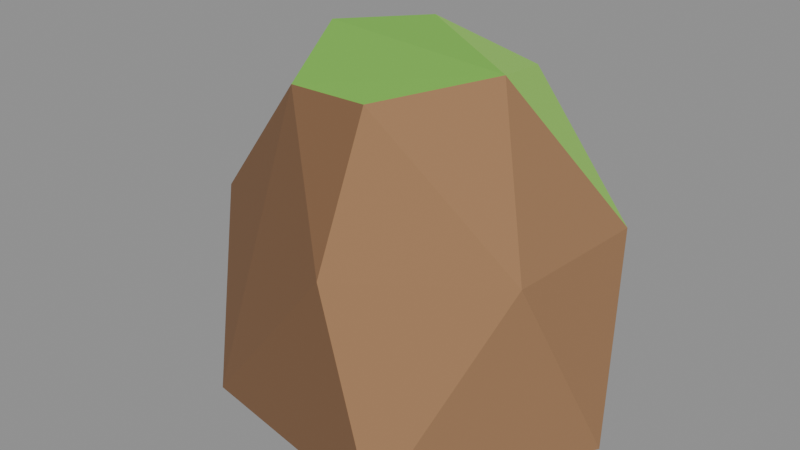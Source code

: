 # Source: rock_smallE.blend  (saved by Blender 5.2.45; exported with 4.5.12 LTS)
import bpy
from mathutils import Matrix  # noqa: F401  (used for matrix-valued properties, if any)

bpy.ops.wm.read_factory_settings(use_empty=True)
scene = bpy.context.scene
scene.name = 'Scene'

# ---- collections
col_col_lowpoly = bpy.data.collections.new('COL_LowPoly'); scene.collection.children.link(col_col_lowpoly)

# ---- images (referenced by path relative to the original .blend; pixels are not part of the script)
import os
ASSET_DIR = os.environ.get("B2B_ASSET_DIR", "")  # directory of the original .blend (textures are referenced by path, not embedded)
HERE = os.path.dirname(os.path.abspath(__file__))  # packed textures are extracted next to this script under _unpacked/

def load_image(name, relpath, width, height, colorspace="sRGB"):
    """Load a texture the original file referenced (path relative to the .blend, or extracted next to this script)."""
    p = next((c for c in (os.path.join(HERE, relpath), os.path.join(ASSET_DIR, relpath)) if relpath and os.path.exists(c)), "")
    if p:
        img = bpy.data.images.load(p, check_existing=True)
        img.name = name
    else:  # same state as the original file: an image datablock whose file is absent (Cycles renders it pink)
        img = bpy.data.images.new(name, width, height)
        img.source = "FILE"
        img.filepath = "//" + (relpath or name)
    img.colorspace_settings.name = colorspace
    return img
img_rock_smalle_basecolor = load_image('rock_smallE_BaseColor', '_unpacked/rock_smallE_BaseColor.8cf2768a.png', 112, 16, 'sRGB')
img_rock_smalle_maskmap = load_image('rock_smallE_MaskMap', '_unpacked/rock_smallE_MaskMap.37e9bd9d.png', 112, 16, 'Non-Color')

# ---- materials (node trees are filled in below, after node groups)
mat_m_rock_smalle = bpy.data.materials.new('M_rock_smallE')

# ---- material node trees
mat_m_rock_smalle.use_nodes = True; mat_m_rock_smalle.node_tree.nodes.clear()
_N = mat_m_rock_smalle.node_tree.nodes; _L = mat_m_rock_smalle.node_tree.links
n0 = _N.new('ShaderNodeBsdfPrincipled'); n0.name = 'Principled BSDF'; n0.location = (-200, 100)
n0.inputs[10].default_value = 0.005
n1 = _N.new('ShaderNodeOutputMaterial'); n1.name = 'Material Output'; n1.location = (200, 100)
n2 = _N.new('ShaderNodeTexImage'); n2.name = 'Image Texture'; n2.location = (0, 0)
n2.image = img_rock_smalle_basecolor
n2.interpolation = 'Closest'
n3 = _N.new('ShaderNodeTexImage'); n3.name = 'Image Texture.001'; n3.location = (0, 0)
n3.image = img_rock_smalle_maskmap
n3.interpolation = 'Closest'
n4 = _N.new('ShaderNodeSeparateColor'); n4.name = 'Separate Color'; n4.location = (0, 0)
n5 = _N.new('ShaderNodeMath'); n5.name = 'Math'; n5.location = (0, 0)
n5.operation = 'SUBTRACT'
n5.inputs[0].default_value = 1.0
_L.new(n0.outputs[0], n1.inputs[0])
_L.new(n2.outputs[0], n0.inputs[0])
_L.new(n3.outputs[0], n4.inputs[0])
_L.new(n4.outputs[0], n0.inputs[1])
_L.new(n3.outputs[1], n5.inputs[1])
_L.new(n5.outputs[0], n0.inputs[2])
n1.is_active_output = True

# ---- meshes
me_rock_smalle = bpy.data.meshes.new('rock_smallE')
me_rock_smalle.from_pydata([(0.1554, 0.01866, 0.0), (0.0901, 0.1137, 0.0), (-0.1081, 0.1075, 0.0), (-0.1607, 0.03467, 0.0), (-0.09583, -0.09725, 0.0), (0.07656, -0.1277, 0.0), (0.1341, 0.06819, 0.143), (-0.02847, 0.1194, 0.143), (-0.112, 0.07328, 0.143), (-0.1198, -0.05357, 0.143), (0.02505, -0.1165, 0.143), (0.1262, -0.04457, 0.143), (0.06091, 0.06143, 0.2427), (-0.03096, 0.06879, 0.2575), (-0.08237, 0.0176, 0.2561), (-0.02903, -0.07725, 0.2466), (0.02946, -0.07618, 0.2471), (0.07886, -0.002294, 0.2564)], [], [(9, 14, 3), (14, 8, 3), (8, 2, 3), (2, 1, 0), (2, 0, 5), (2, 5, 4), (2, 4, 3), (4, 9, 3), (4, 15, 9), (15, 14, 9), (15, 17, 14), (17, 13, 14), (13, 8, 14), (13, 7, 8), (7, 2, 8), (7, 1, 2), (5, 10, 4), (10, 15, 4), (10, 16, 15), (16, 17, 15), (16, 11, 17), (11, 6, 17), (6, 12, 17), (12, 13, 17), (12, 7, 13), (12, 6, 7), (6, 1, 7), (6, 0, 1), (0, 11, 5), (11, 10, 5), (11, 16, 10), (0, 6, 11)])
_uv = me_rock_smalle.uv_layers.new(name='UVMap')
_uv.uv.foreach_set('vector', [0.2143, 0.5, 0.2143, 0.5, 0.2143, 0.5, 0.2143, 0.5, 0.2143, 0.5, 0.2143, 0.5, 0.07143, 0.5, 0.07143, 0.5, 0.07143, 0.5, 0.07143, 0.5, 0.07143, 0.5, 0.07143, 0.5, 0.07143, 0.5, 0.07143, 0.5, 0.07143, 0.5, 0.07143, 0.5, 0.07143, 0.5, 0.07143, 0.5, 0.07143, 0.5, 0.07143, 0.5, 0.07143, 0.5, 0.2143, 0.5, 0.2143, 0.5, 0.2143, 0.5, 0.2143, 0.5, 0.2143, 0.5, 0.2143, 0.5, 0.2143, 0.5, 0.2143, 0.5, 0.2143, 0.5, 0.3571, 0.5, 0.3571, 0.5, 0.3571, 0.5, 0.3571, 0.5, 0.3571, 0.5, 0.3571, 0.5, 0.07143, 0.5, 0.07143, 0.5, 0.07143, 0.5, 0.07143, 0.5, 0.07143, 0.5, 0.07143, 0.5, 0.07143, 0.5, 0.07143, 0.5, 0.07143, 0.5, 0.07143, 0.5, 0.07143, 0.5, 0.07143, 0.5, 0.2143, 0.5, 0.2143, 0.5, 0.2143, 0.5, 0.2143, 0.5, 0.2143, 0.5, 0.2143, 0.5, 0.2143, 0.5, 0.2143, 0.5, 0.2143, 0.5, 0.3571, 0.5, 0.3571, 0.5, 0.3571, 0.5, 0.07143, 0.5, 0.07143, 0.5, 0.07143, 0.5, 0.07143, 0.5, 0.07143, 0.5, 0.07143, 0.5, 0.5, 0.5, 0.5, 0.5, 0.5, 0.5, 0.5, 0.5, 0.5, 0.5, 0.5, 0.5, 0.07143, 0.5, 0.07143, 0.5, 0.07143, 0.5, 0.07143, 0.5, 0.07143, 0.5, 0.07143, 0.5, 0.07143, 0.5, 0.07143, 0.5, 0.07143, 0.5, 0.07143, 0.5, 0.07143, 0.5, 0.07143, 0.5, 0.07143, 0.5, 0.07143, 0.5, 0.07143, 0.5, 0.07143, 0.5, 0.07143, 0.5, 0.07143, 0.5, 0.07143, 0.5, 0.07143, 0.5, 0.07143, 0.5, 0.07143, 0.5, 0.07143, 0.5, 0.07143, 0.5])
me_rock_smalle.materials.append(mat_m_rock_smalle)
me_rock_smalle.update()

# ---- objects
ob_rock_smalle = bpy.data.objects.new('rock_smallE', me_rock_smalle)

# ---- transforms, parenting, visibility, modifiers, constraints
ob_rock_smalle.location = (0.0, 0.0, 0.0)

# ---- collection membership
col_col_lowpoly.objects.link(ob_rock_smalle)

# ---- scene / render settings (as saved in the file)
scene.frame_start = 1; scene.frame_end = 250; scene.frame_set(1)
scene.render.engine = 'BLENDER_EEVEE_NEXT'
scene.render.bake_bias = 0.0
scene.render.bake_samples = 0
scene.render.compositor_device = 'GPU'
scene.eevee.use_volume_custom_range = False
scene.eevee.fast_gi_thickness_near = 0.1
scene.eevee.fast_gi_thickness_far = 0.0
scene.eevee.ray_tracing_options.screen_trace_thickness = 0.1
bpy.context.view_layer.update()

# ---- added for rendering (the .blend has no active camera and no usable light): camera, sun + grey world if the file has none
cam_auto = bpy.data.cameras.new('AutoCamera')
cam_auto.lens = 50.0
cam_auto.sensor_width = 36.0
cam_auto.clip_end = 1000.0
ob_auto_camera = bpy.data.objects.new('AutoCamera', cam_auto)
scene.collection.objects.link(ob_auto_camera)
ob_auto_camera.location = (0.438442, -0.533459, 0.481641)
ob_auto_camera.rotation_euler = (1.09748, -7.21219e-08, 0.694738)
scene.camera = ob_auto_camera
light_auto_sun = bpy.data.lights.new('AutoSun', 'SUN')
light_auto_sun.energy = 3.0
light_auto_sun.angle = 0.0523599
ob_auto_sun = bpy.data.objects.new('AutoSun', light_auto_sun)
scene.collection.objects.link(ob_auto_sun)
ob_auto_sun.rotation_euler = (0.872665, 0.174533, 0.523599)
if scene.world is None:
    world_auto = bpy.data.worlds.new('AutoWorld')
    world_auto.color = (0.3, 0.3, 0.3)
    scene.world = world_auto
bpy.context.view_layer.update()
